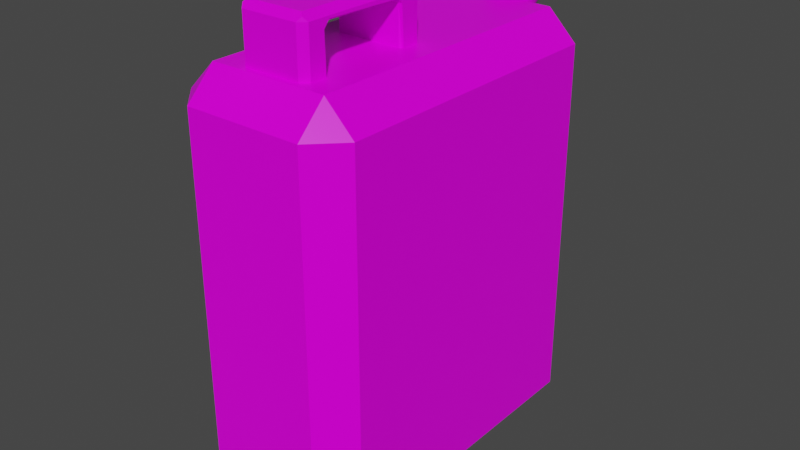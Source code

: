 # Source: FuelCan.blend  (saved by Blender 2.81.16; exported with 4.5.12 LTS)
import bpy
from mathutils import Matrix  # noqa: F401  (used for matrix-valued properties, if any)

bpy.ops.wm.read_factory_settings(use_empty=True)
scene = bpy.context.scene
scene.name = 'Scene'

# ---- collections
col_collection = bpy.data.collections.new('Collection'); scene.collection.children.link(col_collection)

# ---- images (referenced by path relative to the original .blend; pixels are not part of the script)
import os
ASSET_DIR = os.environ.get("B2B_ASSET_DIR", "")  # directory of the original .blend (textures are referenced by path, not embedded)
HERE = os.path.dirname(os.path.abspath(__file__))  # packed textures are extracted next to this script under _unpacked/

def load_image(name, relpath, width, height, colorspace="sRGB"):
    """Load a texture the original file referenced (path relative to the .blend, or extracted next to this script)."""
    p = next((c for c in (os.path.join(HERE, relpath), os.path.join(ASSET_DIR, relpath)) if relpath and os.path.exists(c)), "")
    if p:
        img = bpy.data.images.load(p, check_existing=True)
        img.name = name
    else:  # same state as the original file: an image datablock whose file is absent (Cycles renders it pink)
        img = bpy.data.images.new(name, width, height)
        img.source = "FILE"
        img.filepath = "//" + (relpath or name)
    img.colorspace_settings.name = colorspace
    return img
img_fuel = load_image('Fuel', 'Fuel.png', 1024, 1024, 'sRGB')

# ---- materials (node trees are filled in below, after node groups)
mat_material = bpy.data.materials.new('Material')
mat_material.alpha_threshold = 0.0
mat_material.use_transparent_shadow = False
mat_material.line_color = (0.0, 0.0, 0.0, 1.0)

# ---- material node trees
mat_material.use_nodes = True; mat_material.node_tree.nodes.clear()
_N = mat_material.node_tree.nodes; _L = mat_material.node_tree.links
n0 = _N.new('ShaderNodeOutputMaterial'); n0.name = 'Material Output'; n0.location = (300, 300)
n1 = _N.new('ShaderNodeBsdfPrincipled'); n1.name = 'Principled BSDF'; n1.location = (10, 300)
n1.distribution = 'GGX'
n1.subsurface_method = 'BURLEY'
n1.inputs[2].default_value = 0.4
n1.inputs[3].default_value = 1.45
n1.inputs[13].default_value = 0.1583
n1.inputs[27].default_value = (0.0, 0.0, 0.0, 1.0)
n1.inputs[28].default_value = 1.0
n2 = _N.new('ShaderNodeTexImage'); n2.name = 'Image Texture'; n2.location = (-280, 280)
n2.image = img_fuel
_L.new(n1.outputs[0], n0.inputs[0])
_L.new(n2.outputs[0], n1.inputs[0])
n0.is_active_output = True

# ---- world
world_world = bpy.data.worlds.new('World'); scene.world = world_world
world_world.use_nodes = True; world_world.node_tree.nodes.clear()
_N = world_world.node_tree.nodes; _L = world_world.node_tree.links
n0 = _N.new('ShaderNodeOutputWorld'); n0.name = 'World Output'; n0.location = (300, 300)
n1 = _N.new('ShaderNodeBackground'); n1.name = 'Background'; n1.location = (10, 300)
n1.inputs[0].default_value = (0.05088, 0.05088, 0.05088, 1.0)
_L.new(n1.outputs[0], n0.inputs[0])
n0.is_active_output = True
world_world.color = (0.05088, 0.05088, 0.05088)
world_world.use_sun_shadow = False
world_world.sun_shadow_jitter_overblur = 0.0

# ---- meshes
me_cube_001 = bpy.data.meshes.new('Cube.001')
me_cube_001.from_pydata([(-0.1681, -0.4181, 0.0106), (-0.1681, -0.5, 0.09249), (-0.25, -0.4181, 0.09249), (-0.1681, -0.5, 1.129), (-0.1681, -0.4181, 1.211), (-0.25, -0.4181, 1.129), (-0.1681, 0.4181, 0.0106), (-0.25, 0.4181, 0.09249), (-0.1681, 0.5, 0.09249), (-0.1681, 0.4181, 1.211), (-0.1681, 0.5, 1.129), (-0.25, 0.4181, 1.129), (0.1681, -0.4181, 0.0106), (0.25, -0.4181, 0.09249), (0.1681, -0.5, 0.09249), (0.1681, -0.4181, 1.211), (0.1681, -0.5, 1.129), (0.25, -0.4181, 1.129), (0.1681, 0.4181, 0.0106), (0.1681, 0.5, 0.09249), (0.25, 0.4181, 0.09249), (0.1681, 0.4181, 1.211), (0.25, 0.4181, 1.129), (0.1681, 0.5, 1.129), (0.07936, -0.03253, 1.361), (0.07936, -0.3834, 1.361), (-0.07936, -0.03253, 1.361), (-0.07936, -0.3834, 1.361), (0.09817, -0.08541, 1.006), (0.09817, -0.3305, 1.006), (0.07973, -0.01372, 1.006), (0.09817, -0.03217, 1.033), (0.09817, -0.3838, 1.006), (0.07973, -0.4022, 1.006), (-0.09817, -0.03217, 1.006), (-0.07973, -0.01372, 1.006), (-0.07973, -0.4022, 1.006), (-0.09817, -0.3838, 1.006), (0.09817, -0.03217, 1.342), (0.07973, -0.01372, 1.342), (0.08752, -0.02437, 1.353), (0.07973, -0.4022, 1.342), (0.09817, -0.3838, 1.342), (0.08752, -0.3916, 1.353), (-0.07973, -0.01372, 1.342), (-0.09817, -0.03217, 1.342), (-0.08752, -0.02437, 1.353), (-0.09817, -0.3838, 1.335), (-0.07973, -0.4022, 1.342), (-0.08752, -0.3916, 1.353), (-0.09817, -0.3838, 1.342), (-0.09817, -0.3413, 1.32), (0.09817, -0.07459, 1.096), (0.08736, -0.08541, 1.112), (-0.08736, -0.08541, 1.006), (-0.09817, -0.07459, 1.006), (0.08736, -0.08541, 1.316), (0.09817, -0.08541, 1.316), (-0.09817, -0.08541, 1.316), (-0.08736, -0.08541, 1.316), (0.09817, -0.3305, 1.006), (0.09817, -0.3413, 1.006), (-0.09817, -0.3413, 1.006), (-0.08736, -0.3305, 1.006), (0.09817, -0.09728, 1.33), (0.0918, -0.09728, 1.33), (-0.0918, -0.09728, 1.33), (-0.09817, -0.09728, 1.33), (0.09817, -0.3217, 1.336), (0.0918, -0.3187, 1.33), (-0.09817, -0.3203, 1.336), (-0.0918, -0.3187, 1.33), (0.0918, -0.3265, 1.321), (0.09817, -0.3387, 1.316), (0.08736, -0.3265, 1.321), (0.08758, -0.3305, 1.309), (-0.08472, -0.3265, 1.321), (-0.09016, -0.3333, 1.312), (-0.0918, -0.322, 1.326), (-0.09817, -0.3322, 1.322), (-5.414e-18, 0.4661, 1.078), (-1.387e-18, 0.5489, 1.159), (-0.01445, 0.4651, 1.079), (-0.01445, 0.5479, 1.16), (-0.02835, 0.4621, 1.082), (-0.02835, 0.545, 1.163), (-0.04116, 0.4573, 1.087), (-0.04116, 0.5402, 1.168), (-0.05238, 0.4509, 1.093), (-0.05238, 0.5337, 1.175), (-0.06159, 0.443, 1.101), (-0.06159, 0.5258, 1.183), (-0.06844, 0.434, 1.111), (-0.06844, 0.5169, 1.192), (-0.07266, 0.4243, 1.12), (-0.07266, 0.5071, 1.202), (-0.07408, 0.4141, 1.131), (-0.07408, 0.497, 1.212), (-0.07266, 0.404, 1.141), (-0.07266, 0.4869, 1.223), (-0.06844, 0.3943, 1.151), (-0.06844, 0.4771, 1.232), (-0.06159, 0.3853, 1.16), (-0.06159, 0.4682, 1.242), (-0.05238, 0.3774, 1.168), (-0.05238, 0.4603, 1.25), (-0.04116, 0.371, 1.175), (-0.04116, 0.4538, 1.256), (-0.02835, 0.3662, 1.18), (-0.02835, 0.449, 1.261), (-0.01445, 0.3632, 1.183), (-0.01445, 0.4461, 1.264), (2.414e-08, 0.3622, 1.184), (2.414e-08, 0.4451, 1.265), (0.01445, 0.3632, 1.183), (0.01445, 0.4461, 1.264), (0.02835, 0.3662, 1.18), (0.02835, 0.449, 1.261), (0.04116, 0.371, 1.175), (0.04116, 0.4538, 1.256), (0.05238, 0.3774, 1.168), (0.05238, 0.4603, 1.25), (0.06159, 0.3853, 1.16), (0.06159, 0.4682, 1.242), (0.06844, 0.3943, 1.151), (0.06844, 0.4771, 1.232), (0.07266, 0.404, 1.141), (0.07266, 0.4869, 1.223), (0.07408, 0.4141, 1.131), (0.07408, 0.497, 1.212), (0.07266, 0.4243, 1.12), (0.07266, 0.5071, 1.202), (0.06844, 0.434, 1.111), (0.06844, 0.5169, 1.192), (0.06159, 0.443, 1.101), (0.06159, 0.5258, 1.183), (0.05238, 0.4509, 1.093), (0.05238, 0.5337, 1.175), (0.04116, 0.4573, 1.087), (0.04116, 0.5402, 1.168), (0.02835, 0.4621, 1.082), (0.02835, 0.545, 1.163), (0.01445, 0.4651, 1.079), (0.01445, 0.5479, 1.16)], [], [(14, 16, 3, 1), (20, 22, 17, 13), (21, 9, 4, 15), (2, 5, 11, 7), (8, 10, 23, 19), (0, 1, 2), (3, 4, 5), (6, 7, 8), (9, 10, 11), (12, 13, 14), (15, 16, 17), (18, 19, 20), (21, 22, 23), (6, 0, 2, 7), (1, 3, 5, 2), (4, 9, 11, 5), (10, 8, 7, 11), (18, 6, 8, 19), (9, 21, 23, 10), (22, 20, 19, 23), (12, 18, 20, 13), (21, 15, 17, 22), (16, 14, 13, 17), (0, 12, 14, 1), (15, 4, 3, 16), (6, 18, 12, 0), (37, 47, 51, 62), (77, 51, 79), (26, 24, 40, 39, 44, 46), (33, 41, 48, 36), (27, 26, 46, 45, 50, 49), (25, 27, 49, 48, 41, 43), (24, 25, 43, 42, 38, 40), (24, 26, 27, 25), (34, 55, 58, 67, 70, 79, 51, 47, 50, 45), (72, 74, 76, 78, 71, 69), (58, 59, 56, 57, 64, 65, 66, 67), (54, 28, 53, 56, 59), (69, 71, 66, 65), (38, 39, 40), (41, 42, 43), (44, 45, 46), (47, 48, 49, 50), (30, 39, 38, 31), (41, 33, 32, 42), (34, 45, 44, 35), (47, 37, 36, 48), (35, 44, 39, 30), (77, 63, 62, 51), (29, 63, 77, 75, 60), (52, 57, 56, 53), (58, 55, 54, 59), (73, 61, 60, 75), (70, 67, 66, 71), (64, 68, 69, 65), (78, 76, 77, 79), (74, 72, 73, 75), (68, 73, 72, 69), (75, 77, 76, 74), (79, 70, 71, 78), (31, 38, 42, 32, 61, 73, 68, 64, 57, 52), (80, 82, 83, 81), (82, 84, 85, 83), (84, 86, 87, 85), (86, 88, 89, 87), (88, 90, 91, 89), (90, 92, 93, 91), (92, 94, 95, 93), (94, 96, 97, 95), (96, 98, 99, 97), (98, 100, 101, 99), (100, 102, 103, 101), (102, 104, 105, 103), (104, 106, 107, 105), (106, 108, 109, 107), (108, 110, 111, 109), (110, 112, 113, 111), (112, 114, 115, 113), (114, 116, 117, 115), (116, 118, 119, 117), (118, 120, 121, 119), (120, 122, 123, 121), (122, 124, 125, 123), (124, 126, 127, 125), (126, 128, 129, 127), (128, 130, 131, 129), (130, 132, 133, 131), (132, 134, 135, 133), (134, 136, 137, 135), (136, 138, 139, 137), (138, 140, 141, 139), (83, 85, 87, 89, 91, 93, 95, 97, 99, 101, 103, 105, 107, 109, 111, 113, 115, 117, 119, 121, 123, 125, 127, 129, 131, 133, 135, 137, 139, 141, 143, 81), (140, 142, 143, 141), (142, 80, 81, 143), (80, 142, 140, 138, 136, 134, 132, 130, 128, 126, 124, 122, 120, 118, 116, 114, 112, 110, 108, 106, 104, 102, 100, 98, 96, 94, 92, 90, 88, 86, 84, 82)])
_uv = me_cube_001.uv_layers.new(name='UVMap')
_uv.uv.foreach_set('vector', [0.1445, 0.5586, 0.1445, 0.5586, 0.1445, 0.5586, 0.1445, 0.5586, 0.8991, 0.3094, 0.8991, 0.9562, 0.2728, 0.9562, 0.2728, 0.3094, 0.1445, 0.5586, 0.1445, 0.5586, 0.1445, 0.5586, 0.1445, 0.5586, 0.1445, 0.5586, 0.1445, 0.5586, 0.1445, 0.5586, 0.1445, 0.5586, 0.1445, 0.5586, 0.1445, 0.5586, 0.1445, 0.5586, 0.1445, 0.5586, 0.1445, 0.5586, 0.1445, 0.5586, 0.1445, 0.5586, 0.1445, 0.5586, 0.1445, 0.5586, 0.1445, 0.5586, 0.1445, 0.5586, 0.1445, 0.5586, 0.1445, 0.5586, 0.1445, 0.5586, 0.1445, 0.5586, 0.1445, 0.5586, 0.1445, 0.5586, 0.1445, 0.5586, 0.1445, 0.5586, 0.1445, 0.5586, 0.1445, 0.5586, 0.1445, 0.5586, 0.1445, 0.5586, 0.1445, 0.5586, 0.1445, 0.5586, 0.1445, 0.5586, 0.1445, 0.5586, 0.1445, 0.5586, 0.1445, 0.5586, 0.1445, 0.5586, 0.1445, 0.5586, 0.1445, 0.5586, 0.1445, 0.5586, 0.1445, 0.5586, 0.1445, 0.5586, 0.1445, 0.5586, 0.1445, 0.5586, 0.1445, 0.5586, 0.1445, 0.5586, 0.1445, 0.5586, 0.1445, 0.5586, 0.1445, 0.5586, 0.1445, 0.5586, 0.1445, 0.5586, 0.1445, 0.5586, 0.1445, 0.5586, 0.1445, 0.5586, 0.1445, 0.5586, 0.1445, 0.5586, 0.1445, 0.5586, 0.1445, 0.5586, 0.1445, 0.5586, 0.1445, 0.5586, 0.1445, 0.5586, 0.1445, 0.5586, 0.1445, 0.5586, 0.1445, 0.5586, 0.1445, 0.5586, 0.1445, 0.5586, 0.1445, 0.5586, 0.1445, 0.5586, 0.1445, 0.5586, 0.1445, 0.5586, 0.1445, 0.5586, 0.1445, 0.5586, 0.1445, 0.5586, 0.1445, 0.5586, 0.1445, 0.5586, 0.1445, 0.5586, 0.1445, 0.5586, 0.1445, 0.5586, 0.1445, 0.5586, 0.1445, 0.5586, 0.1445, 0.5586, 0.1445, 0.5586, 0.1445, 0.5586, 0.1445, 0.5586, 0.1445, 0.5586, 0.1445, 0.5586, 0.1445, 0.5586, 0.1445, 0.5586, 0.1445, 0.5586, 0.1445, 0.5586, 0.1445, 0.5586, 0.1445, 0.5586, 0.1445, 0.5586, 0.1445, 0.5586, 0.1445, 0.5586, 0.1445, 0.5586, 0.1445, 0.5586, 0.1445, 0.5586, 0.1445, 0.5586, 0.1445, 0.5586, 0.1445, 0.5586, 0.1445, 0.5586, 0.1445, 0.5586, 0.1445, 0.5586, 0.1445, 0.5586, 0.1445, 0.5586, 0.1445, 0.5586, 0.1445, 0.5586, 0.1445, 0.5586, 0.1445, 0.5586, 0.1445, 0.5586, 0.1445, 0.5586, 0.1445, 0.5586, 0.1445, 0.5586, 0.1445, 0.5586, 0.1445, 0.5586, 0.1445, 0.5586, 0.1445, 0.5586, 0.1445, 0.5586, 0.1445, 0.5586, 0.1445, 0.5586, 0.1445, 0.5586, 0.1445, 0.5586, 0.1445, 0.5586, 0.1445, 0.5586, 0.1445, 0.5586, 0.1445, 0.5586, 0.1445, 0.5586, 0.1445, 0.5586, 0.1445, 0.5586, 0.1445, 0.5586, 0.1445, 0.5586, 0.1445, 0.5586, 0.1445, 0.5586, 0.1445, 0.5586, 0.1445, 0.5586, 0.1445, 0.5586, 0.1445, 0.5586, 0.1445, 0.5586, 0.1445, 0.5586, 0.1445, 0.5586, 0.1445, 0.5586, 0.1445, 0.5586, 0.1445, 0.5586, 0.1445, 0.5586, 0.1445, 0.5586, 0.1445, 0.5586, 0.1445, 0.5586, 0.1445, 0.5586, 0.1445, 0.5586, 0.1445, 0.5586, 0.1445, 0.5586, 0.1445, 0.5586, 0.1445, 0.5586, 0.1445, 0.5586, 0.1445, 0.5586, 0.1445, 0.5586, 0.1445, 0.5586, 0.1445, 0.5586, 0.1445, 0.5586, 0.1445, 0.5586, 0.1445, 0.5586, 0.1445, 0.5586, 0.1445, 0.5586, 0.1445, 0.5586, 0.1445, 0.5586, 0.1445, 0.5586, 0.1445, 0.5586, 0.1445, 0.5586, 0.1445, 0.5586, 0.1445, 0.5586, 0.1445, 0.5586, 0.1445, 0.5586, 0.1445, 0.5586, 0.1445, 0.5586, 0.1445, 0.5586, 0.1445, 0.5586, 0.1445, 0.5586, 0.1445, 0.5586, 0.1445, 0.5586, 0.1445, 0.5586, 0.1445, 0.5586, 0.1445, 0.5586, 0.1445, 0.5586, 0.1445, 0.5586, 0.1445, 0.5586, 0.1445, 0.5586, 0.1445, 0.5586, 0.1445, 0.5586, 0.1445, 0.5586, 0.1445, 0.5586, 0.1445, 0.5586, 0.1445, 0.5586, 0.1445, 0.5586, 0.1445, 0.5586, 0.1445, 0.5586, 0.1445, 0.5586, 0.1445, 0.5586, 0.1445, 0.5586, 0.1445, 0.5586, 0.1445, 0.5586, 0.1445, 0.5586, 0.1445, 0.5586, 0.1445, 0.5586, 0.1445, 0.5586, 0.1445, 0.5586, 0.1445, 0.5586, 0.1445, 0.5586, 0.1445, 0.5586, 0.1445, 0.5586, 0.1445, 0.5586, 0.1445, 0.5586, 0.1445, 0.5586, 0.1445, 0.5586, 0.1445, 0.5586, 0.1445, 0.5586, 0.1445, 0.5586, 0.1445, 0.5586, 0.1445, 0.5586, 0.1445, 0.5586, 0.1445, 0.5586, 0.1445, 0.5586, 0.1445, 0.5586, 0.1445, 0.5586, 0.1445, 0.5586, 0.1445, 0.5586, 0.1445, 0.5586, 0.1445, 0.5586, 0.1445, 0.5586, 0.1445, 0.5586, 0.1445, 0.5586, 0.1445, 0.5586, 0.1445, 0.5586, 0.1445, 0.5586, 0.1445, 0.5586, 0.1445, 0.5586, 0.1445, 0.5586, 0.1445, 0.5586, 0.1445, 0.5586, 0.1445, 0.5586, 0.1445, 0.5586, 0.1445, 0.5586, 0.1445, 0.5586, 0.1445, 0.5586, 0.1445, 0.5586, 0.1445, 0.5586, 0.1445, 0.5586, 0.1445, 0.5586, 0.1445, 0.5586, 0.1445, 0.5586, 0.1445, 0.5586, 0.2344, 0.09766, 0.2344, 0.09766, 0.2344, 0.09766, 0.2344, 0.09766, 0.2344, 0.09766, 0.2344, 0.09766, 0.2344, 0.09766, 0.2344, 0.09766, 0.2344, 0.09766, 0.2344, 0.09766, 0.2344, 0.09766, 0.2344, 0.09766, 0.2344, 0.09766, 0.2344, 0.09766, 0.2344, 0.09766, 0.2344, 0.09766, 0.2344, 0.09766, 0.2344, 0.09766, 0.2344, 0.09766, 0.2344, 0.09766, 0.2344, 0.09766, 0.2344, 0.09766, 0.2344, 0.09766, 0.2344, 0.09766, 0.2344, 0.09766, 0.2344, 0.09766, 0.2344, 0.09766, 0.2344, 0.09766, 0.2344, 0.09766, 0.2344, 0.09766, 0.2344, 0.09766, 0.2344, 0.09766, 0.2344, 0.09766, 0.2344, 0.09766, 0.2344, 0.09766, 0.2344, 0.09766, 0.2344, 0.09766, 0.2344, 0.09766, 0.2344, 0.09766, 0.2344, 0.09766, 0.2344, 0.09766, 0.2344, 0.09766, 0.2344, 0.09766, 0.2344, 0.09766, 0.2344, 0.09766, 0.2344, 0.09766, 0.2344, 0.09766, 0.2344, 0.09766, 0.2344, 0.09766, 0.2344, 0.09766, 0.2344, 0.09766, 0.2344, 0.09766, 0.2344, 0.09766, 0.2344, 0.09766, 0.2344, 0.09766, 0.2344, 0.09766, 0.2344, 0.09766, 0.2344, 0.09766, 0.2344, 0.09766, 0.2344, 0.09766, 0.2344, 0.09766, 0.2344, 0.09766, 0.2344, 0.09766, 0.2344, 0.09766, 0.2344, 0.09766, 0.2344, 0.09766, 0.2344, 0.09766, 0.2344, 0.09766, 0.2344, 0.09766, 0.2344, 0.09766, 0.2344, 0.09766, 0.2344, 0.09766, 0.2344, 0.09766, 0.2344, 0.09766, 0.2344, 0.09766, 0.2344, 0.09766, 0.2344, 0.09766, 0.2344, 0.09766, 0.2344, 0.09766, 0.2344, 0.09766, 0.2344, 0.09766, 0.2344, 0.09766, 0.2344, 0.09766, 0.2344, 0.09766, 0.2344, 0.09766, 0.2344, 0.09766, 0.2344, 0.09766, 0.2344, 0.09766, 0.2344, 0.09766, 0.2344, 0.09766, 0.2344, 0.09766, 0.2344, 0.09766, 0.2344, 0.09766, 0.2344, 0.09766, 0.2344, 0.09766, 0.2344, 0.09766, 0.2344, 0.09766, 0.2344, 0.09766, 0.2344, 0.09766, 0.2344, 0.09766, 0.2344, 0.09766, 0.2344, 0.09766, 0.2344, 0.09766, 0.2344, 0.09766, 0.2344, 0.09766, 0.2344, 0.09766, 0.2344, 0.09766, 0.2344, 0.09766, 0.2344, 0.09766, 0.2344, 0.09766, 0.2344, 0.09766, 0.2344, 0.09766, 0.2344, 0.09766, 0.2344, 0.09766, 0.2344, 0.09766, 0.2344, 0.09766, 0.2344, 0.09766, 0.2344, 0.09766, 0.2344, 0.09766, 0.2344, 0.09766, 0.2344, 0.09766, 0.2344, 0.09766, 0.2344, 0.09766, 0.2344, 0.09766, 0.2344, 0.09766, 0.2344, 0.09766, 0.2344, 0.09766, 0.2344, 0.09766, 0.2344, 0.09766, 0.2344, 0.09766, 0.2344, 0.09766, 0.2344, 0.09766, 0.2344, 0.09766, 0.2344, 0.09766, 0.2344, 0.09766, 0.2344, 0.09766, 0.2344, 0.09766, 0.2344, 0.09766, 0.2344, 0.09766, 0.2344, 0.09766, 0.2344, 0.09766, 0.2344, 0.09766, 0.2344, 0.09766, 0.2344, 0.09766, 0.2344, 0.09766, 0.2344, 0.09766, 0.2344, 0.09766, 0.2344, 0.09766, 0.2344, 0.09766, 0.2344, 0.09766, 0.2344, 0.09766, 0.2344, 0.09766, 0.2344, 0.09766, 0.2344, 0.09766, 0.2344, 0.09766, 0.2344, 0.09766, 0.2344, 0.09766, 0.2344, 0.09766, 0.2344, 0.09766, 0.2344, 0.09766, 0.2344, 0.09766, 0.2344, 0.09766, 0.2344, 0.09766, 0.2344, 0.09766, 0.2344, 0.09766, 0.2344, 0.09766, 0.2344, 0.09766, 0.2344, 0.09766, 0.2344, 0.09766, 0.2344, 0.09766, 0.2344, 0.09766, 0.2344, 0.09766, 0.2344, 0.09766, 0.2344, 0.09766, 0.2344, 0.09766, 0.2344, 0.09766, 0.2344, 0.09766, 0.2344, 0.09766, 0.2344, 0.09766, 0.2344, 0.09766, 0.2344, 0.09766, 0.2344, 0.09766, 0.2344, 0.09766, 0.2344, 0.09766, 0.2344, 0.09766, 0.2344, 0.09766, 0.2344, 0.09766, 0.2344, 0.09766, 0.2344, 0.09766, 0.2344, 0.09766, 0.2344, 0.09766, 0.2344, 0.09766])
me_cube_001.materials.append(mat_material)
me_cube_001.use_remesh_fix_poles = True
me_cube_001.use_remesh_preserve_attributes = False
me_cube_001.use_mirror_vertex_groups = False
me_cube_001.update()

# ---- objects
ob_cube = bpy.data.objects.new('Cube', me_cube_001)

# ---- transforms, parenting, visibility, modifiers, constraints
ob_cube.location = (0.0, 0.0, 0.0)
ob_cube.lineart.crease_threshold = 0.0

# ---- collection membership
col_collection.objects.link(ob_cube)

# ---- scene / render settings (as saved in the file)
scene.frame_start = 1; scene.frame_end = 250; scene.frame_set(1)
scene.render.engine = 'BLENDER_EEVEE_NEXT'
scene.cycles.use_denoising = False
scene.cycles.samples = 128
scene.cycles.sampling_pattern = 'TABULATED_SOBOL'
scene.cycles.use_adaptive_sampling = False
scene.cycles.use_light_tree = False
scene.view_settings.view_transform = 'Filmic'
bpy.context.view_layer.update()

# ---- added for rendering (the .blend has no active camera and no usable light): camera, sun
cam_auto = bpy.data.cameras.new('AutoCamera')
cam_auto.lens = 50.0
cam_auto.sensor_width = 36.0
cam_auto.clip_end = 1000.0
ob_auto_camera = bpy.data.objects.new('AutoCamera', cam_auto)
scene.collection.objects.link(ob_auto_camera)
ob_auto_camera.location = (1.64831, -1.95351, 2.00445)
ob_auto_camera.rotation_euler = (1.09748, -7.21219e-08, 0.694738)
scene.camera = ob_auto_camera
light_auto_sun = bpy.data.lights.new('AutoSun', 'SUN')
light_auto_sun.energy = 3.0
light_auto_sun.angle = 0.0523599
ob_auto_sun = bpy.data.objects.new('AutoSun', light_auto_sun)
scene.collection.objects.link(ob_auto_sun)
ob_auto_sun.rotation_euler = (0.872665, 0.174533, 0.523599)
bpy.context.view_layer.update()
